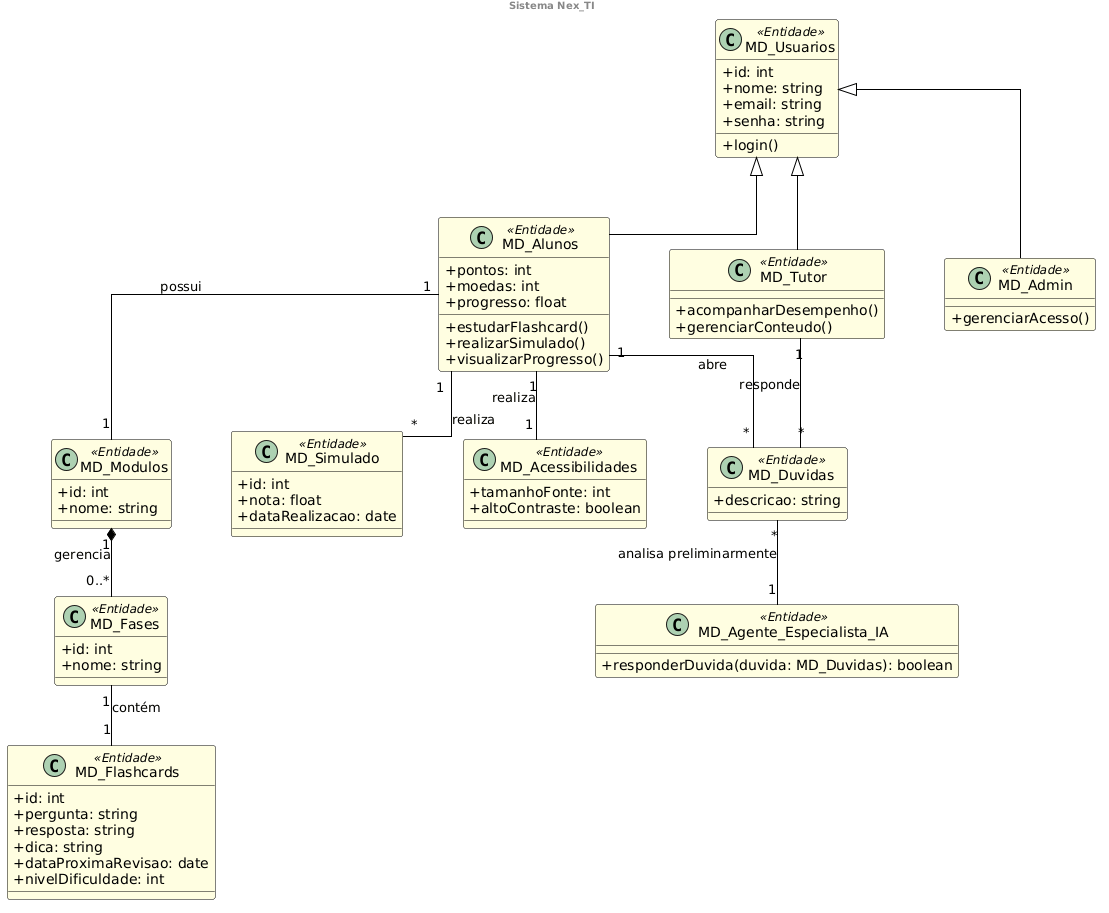

The diagram above was rendered by PlantUML. Its source (embedded in the PNG):
@startuml
' --- Configurações Estilo Astah ---
skinparam backgroundColor white
skinparam shadowing false
skinparam classAttributeIconSize 0
skinparam linetype ortho
skinparam nodesep 60
skinparam ranksep 60

skinparam class {
    BackgroundColor #FFFEE1
    BorderColor #000000
    ArrowColor #000000
}

center header
<b>Sistema Nex_TI</b>
endheader

class MD_Usuarios <<Entidade>> {
    +id: int
    +nome: string
    +email: string
    +senha: string
    +login()
}

class MD_Alunos <<Entidade>> {
    +pontos: int
    +moedas: int
    +progresso: float
    +estudarFlashcard()
    +realizarSimulado()
    +visualizarProgresso()
}

class MD_Tutor <<Entidade>> {
    +acompanharDesempenho()
    +gerenciarConteudo()
}

class MD_Admin <<Entidade>> {
    +gerenciarAcesso()
}

MD_Usuarios <|-- MD_Alunos
MD_Usuarios <|-- MD_Tutor
MD_Usuarios <|-- MD_Admin

class MD_Modulos <<Entidade>> {
    +id: int
    +nome: string
}

class MD_Fases <<Entidade>> {
    +id: int
    +nome: string
}

class MD_Flashcards <<Entidade>> {
    +id: int
    +pergunta: string
    +resposta: string
    +dica: string
    +dataProximaRevisao: date
    +nivelDificuldade: int
}

MD_Modulos "1" *-- "0..*" MD_Fases : gerencia
MD_Fases "1" -- "1" MD_Flashcards : contém

class MD_Simulado <<Entidade>> {
    +id: int
    +nota: float
    +dataRealizacao: date
}

MD_Alunos "1" -- "*" MD_Simulado : realiza
MD_Alunos "1" -- "1" MD_Modulos : possui

class MD_Duvidas <<Entidade>> {
    +descricao: string
}

MD_Alunos "1" -- "*" MD_Duvidas : abre
MD_Tutor "1" -- "*" MD_Duvidas : responde

class MD_Agente_Especialista_IA <<Entidade>> {
    +responderDuvida(duvida: MD_Duvidas): boolean
}

MD_Duvidas "*" -- "1" MD_Agente_Especialista_IA : analisa preliminarmente

class MD_Acessibilidades <<Entidade>> {
    +tamanhoFonte: int
    +altoContraste: boolean
}

MD_Alunos "1" -- "1" MD_Acessibilidades : realiza
@enduml